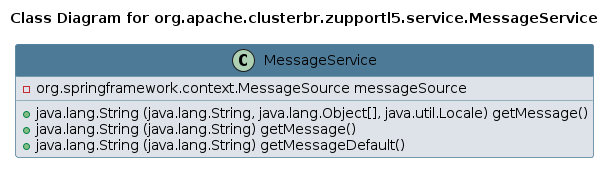

The diagram above was rendered by PlantUML. Its source (embedded in the PNG):
@startuml 
skinparam class { 
 BackgroundColor #DEE3E9 
 ArrowColor #4D7A97 
 BorderColor #4D7A97 
}
left to right direction 
title Class Diagram for org.apache.clusterbr.zupportl5.service.MessageService
skinparam titleBackgroundColor White
skinparam classHeaderBackgroundColor #4D7A97 
skinparam stereotypeCBackgroundColor #F8981D 

class MessageService {
 - org.springframework.context.MessageSource messageSource
 + java.lang.String (java.lang.String, java.lang.Object[], java.util.Locale) getMessage()
 + java.lang.String (java.lang.String) getMessage()
 + java.lang.String (java.lang.String) getMessageDefault()
}
@enduml